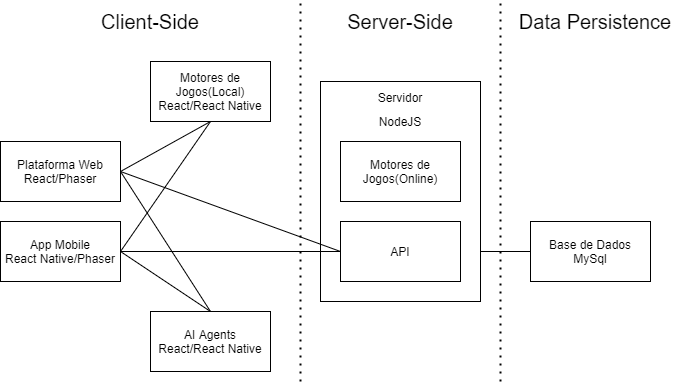

The diagram above was exported from draw.io. Its source (the exported page's mxGraphModel, read from the mxfile embedded in the PNG):
<mxGraphModel dx="1038" dy="548" grid="1" gridSize="10" guides="1" tooltips="1" connect="1" arrows="1" fold="1" page="1" pageScale="1" pageWidth="1100" pageHeight="1700" math="0" shadow="0">
  <root>
    <mxCell id="0" />
    <mxCell id="1" parent="0" />
    <mxCell id="K8OW6hknkziSefZEZa-M-31" value="" style="rounded=0;whiteSpace=wrap;html=1;fontSize=20;" parent="1" vertex="1">
      <mxGeometry x="510" y="160" width="160" height="220" as="geometry" />
    </mxCell>
    <mxCell id="K8OW6hknkziSefZEZa-M-1" value="Plataforma Web&lt;br&gt;React/Phaser" style="rounded=0;whiteSpace=wrap;html=1;" parent="1" vertex="1">
      <mxGeometry x="190" y="220" width="120" height="60" as="geometry" />
    </mxCell>
    <mxCell id="K8OW6hknkziSefZEZa-M-2" value="App Mobile&lt;br&gt;React Native/Phaser" style="rounded=0;whiteSpace=wrap;html=1;" parent="1" vertex="1">
      <mxGeometry x="190" y="300" width="120" height="60" as="geometry" />
    </mxCell>
    <mxCell id="K8OW6hknkziSefZEZa-M-3" value="API" style="rounded=0;whiteSpace=wrap;html=1;" parent="1" vertex="1">
      <mxGeometry x="530" y="300" width="120" height="60" as="geometry" />
    </mxCell>
    <mxCell id="K8OW6hknkziSefZEZa-M-4" value="Motores de Jogos(Online)&lt;br&gt;" style="rounded=0;whiteSpace=wrap;html=1;" parent="1" vertex="1">
      <mxGeometry x="530" y="220" width="120" height="60" as="geometry" />
    </mxCell>
    <mxCell id="K8OW6hknkziSefZEZa-M-5" value="AI Agents&lt;br&gt;React/React Native" style="rounded=0;whiteSpace=wrap;html=1;" parent="1" vertex="1">
      <mxGeometry x="340" y="390" width="120" height="60" as="geometry" />
    </mxCell>
    <mxCell id="K8OW6hknkziSefZEZa-M-6" value="Base de Dados&lt;br&gt;MySql" style="rounded=0;whiteSpace=wrap;html=1;" parent="1" vertex="1">
      <mxGeometry x="720" y="300" width="120" height="60" as="geometry" />
    </mxCell>
    <mxCell id="K8OW6hknkziSefZEZa-M-7" value="" style="endArrow=none;html=1;entryX=0;entryY=0.5;entryDx=0;entryDy=0;exitX=1;exitY=0.5;exitDx=0;exitDy=0;" parent="1" source="K8OW6hknkziSefZEZa-M-1" target="K8OW6hknkziSefZEZa-M-3" edge="1">
      <mxGeometry width="50" height="50" relative="1" as="geometry">
        <mxPoint x="340" y="490" as="sourcePoint" />
        <mxPoint x="390" y="440" as="targetPoint" />
      </mxGeometry>
    </mxCell>
    <mxCell id="K8OW6hknkziSefZEZa-M-8" value="" style="endArrow=none;html=1;entryX=0;entryY=0.5;entryDx=0;entryDy=0;exitX=1;exitY=0.5;exitDx=0;exitDy=0;" parent="1" source="K8OW6hknkziSefZEZa-M-2" target="K8OW6hknkziSefZEZa-M-3" edge="1">
      <mxGeometry width="50" height="50" relative="1" as="geometry">
        <mxPoint x="330" y="370" as="sourcePoint" />
        <mxPoint x="380" y="320" as="targetPoint" />
      </mxGeometry>
    </mxCell>
    <mxCell id="K8OW6hknkziSefZEZa-M-10" value="" style="endArrow=none;html=1;entryX=0;entryY=0.5;entryDx=0;entryDy=0;" parent="1" target="K8OW6hknkziSefZEZa-M-6" edge="1">
      <mxGeometry width="50" height="50" relative="1" as="geometry">
        <mxPoint x="670" y="330" as="sourcePoint" />
        <mxPoint x="660" y="340" as="targetPoint" />
      </mxGeometry>
    </mxCell>
    <mxCell id="K8OW6hknkziSefZEZa-M-17" value="" style="endArrow=none;html=1;entryX=1;entryY=0.5;entryDx=0;entryDy=0;exitX=0.5;exitY=0;exitDx=0;exitDy=0;" parent="1" source="K8OW6hknkziSefZEZa-M-5" target="K8OW6hknkziSefZEZa-M-2" edge="1">
      <mxGeometry width="50" height="50" relative="1" as="geometry">
        <mxPoint x="320" y="460" as="sourcePoint" />
        <mxPoint x="370" y="410" as="targetPoint" />
      </mxGeometry>
    </mxCell>
    <mxCell id="K8OW6hknkziSefZEZa-M-18" value="" style="endArrow=none;html=1;entryX=1;entryY=0.5;entryDx=0;entryDy=0;exitX=0.5;exitY=0;exitDx=0;exitDy=0;" parent="1" source="K8OW6hknkziSefZEZa-M-5" target="K8OW6hknkziSefZEZa-M-1" edge="1">
      <mxGeometry width="50" height="50" relative="1" as="geometry">
        <mxPoint x="490" y="380" as="sourcePoint" />
        <mxPoint x="540" y="330" as="targetPoint" />
      </mxGeometry>
    </mxCell>
    <mxCell id="K8OW6hknkziSefZEZa-M-19" value="" style="endArrow=none;html=1;entryX=0.5;entryY=1;entryDx=0;entryDy=0;exitX=1;exitY=0.5;exitDx=0;exitDy=0;" parent="1" source="K8OW6hknkziSefZEZa-M-1" target="K8OW6hknkziSefZEZa-M-20" edge="1">
      <mxGeometry width="50" height="50" relative="1" as="geometry">
        <mxPoint x="385" y="260" as="sourcePoint" />
        <mxPoint x="435" y="210" as="targetPoint" />
      </mxGeometry>
    </mxCell>
    <mxCell id="K8OW6hknkziSefZEZa-M-20" value="&lt;span&gt;Motores de Jogos(Local)&lt;/span&gt;&lt;br&gt;React/React Native" style="rounded=0;whiteSpace=wrap;html=1;" parent="1" vertex="1">
      <mxGeometry x="340" y="140" width="120" height="60" as="geometry" />
    </mxCell>
    <mxCell id="K8OW6hknkziSefZEZa-M-22" value="" style="endArrow=none;html=1;entryX=0.5;entryY=1;entryDx=0;entryDy=0;exitX=1;exitY=0.5;exitDx=0;exitDy=0;" parent="1" source="K8OW6hknkziSefZEZa-M-2" target="K8OW6hknkziSefZEZa-M-20" edge="1">
      <mxGeometry width="50" height="50" relative="1" as="geometry">
        <mxPoint x="390" y="270" as="sourcePoint" />
        <mxPoint x="440" y="220" as="targetPoint" />
      </mxGeometry>
    </mxCell>
    <mxCell id="K8OW6hknkziSefZEZa-M-23" value="" style="endArrow=none;dashed=1;html=1;dashPattern=1 3;strokeWidth=2;" parent="1" edge="1">
      <mxGeometry width="50" height="50" relative="1" as="geometry">
        <mxPoint x="490" y="460" as="sourcePoint" />
        <mxPoint x="490" y="80" as="targetPoint" />
      </mxGeometry>
    </mxCell>
    <mxCell id="K8OW6hknkziSefZEZa-M-26" value="" style="endArrow=none;dashed=1;html=1;dashPattern=1 3;strokeWidth=2;" parent="1" edge="1">
      <mxGeometry width="50" height="50" relative="1" as="geometry">
        <mxPoint x="690" y="460" as="sourcePoint" />
        <mxPoint x="690" y="80" as="targetPoint" />
      </mxGeometry>
    </mxCell>
    <mxCell id="K8OW6hknkziSefZEZa-M-27" value="Client-Side" style="text;html=1;strokeColor=none;fillColor=none;align=center;verticalAlign=middle;whiteSpace=wrap;rounded=0;fontSize=20;" parent="1" vertex="1">
      <mxGeometry x="190" y="90" width="300" height="20" as="geometry" />
    </mxCell>
    <mxCell id="K8OW6hknkziSefZEZa-M-28" value="Server-Side" style="text;html=1;strokeColor=none;fillColor=none;align=center;verticalAlign=middle;whiteSpace=wrap;rounded=0;fontSize=20;" parent="1" vertex="1">
      <mxGeometry x="490" y="90" width="200" height="20" as="geometry" />
    </mxCell>
    <mxCell id="K8OW6hknkziSefZEZa-M-29" value="Data Persistence" style="text;html=1;strokeColor=none;fillColor=none;align=center;verticalAlign=middle;whiteSpace=wrap;rounded=0;fontSize=20;" parent="1" vertex="1">
      <mxGeometry x="690" y="90" width="190" height="20" as="geometry" />
    </mxCell>
    <mxCell id="K8OW6hknkziSefZEZa-M-33" value="&lt;font style=&quot;font-size: 12px&quot;&gt;Servidor&lt;br&gt;NodeJS&lt;br&gt;&lt;/font&gt;" style="text;html=1;strokeColor=none;fillColor=none;align=center;verticalAlign=middle;whiteSpace=wrap;rounded=0;fontSize=20;" parent="1" vertex="1">
      <mxGeometry x="490" y="160" width="200" height="50" as="geometry" />
    </mxCell>
  </root>
</mxGraphModel>